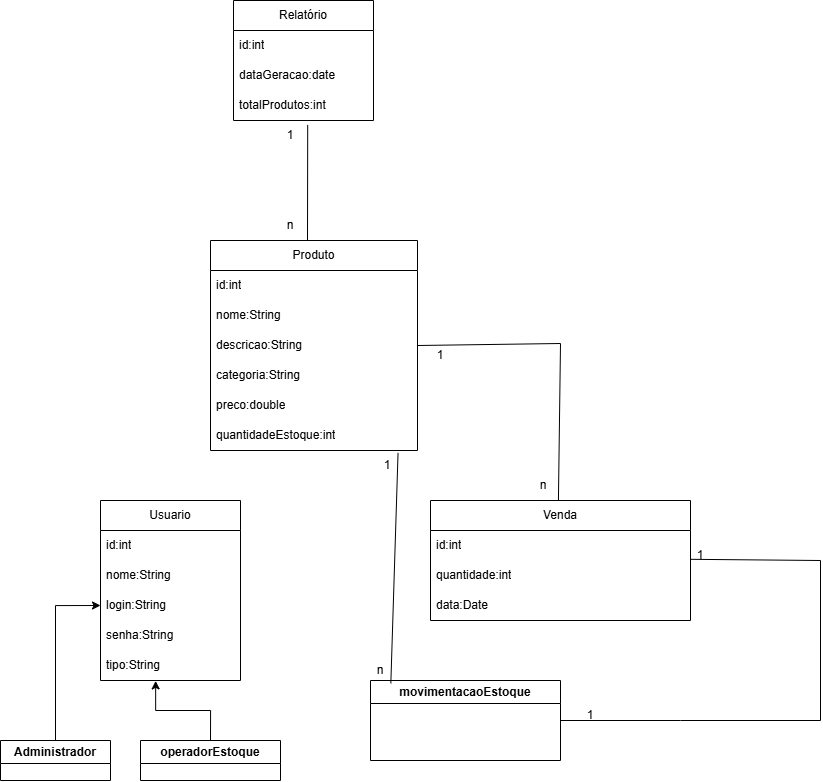

The diagram above was exported from draw.io. Its source (the exported page's mxGraphModel, read from the mxfile embedded in the PNG):
<mxGraphModel dx="1603" dy="2086" grid="1" gridSize="10" guides="1" tooltips="1" connect="1" arrows="1" fold="1" page="1" pageScale="1" pageWidth="827" pageHeight="1169" math="0" shadow="0">
  <root>
    <mxCell id="0" />
    <mxCell id="1" parent="0" />
    <mxCell id="yhzV-PIIUVMMIrQfK4UM-13" parent="1" style="swimlane;fontStyle=0;childLayout=stackLayout;horizontal=1;startSize=30;horizontalStack=0;resizeParent=1;resizeParentMax=0;resizeLast=0;collapsible=1;marginBottom=0;whiteSpace=wrap;html=1;" value="Relatório" vertex="1">
      <mxGeometry height="120" width="140" x="343" y="-70" as="geometry" />
    </mxCell>
    <mxCell id="yhzV-PIIUVMMIrQfK4UM-14" parent="yhzV-PIIUVMMIrQfK4UM-13" style="text;strokeColor=none;fillColor=none;align=left;verticalAlign=middle;spacingLeft=4;spacingRight=4;overflow=hidden;points=[[0,0.5],[1,0.5]];portConstraint=eastwest;rotatable=0;whiteSpace=wrap;html=1;" value="id:int" vertex="1">
      <mxGeometry height="30" width="140" y="30" as="geometry" />
    </mxCell>
    <mxCell id="yhzV-PIIUVMMIrQfK4UM-15" parent="yhzV-PIIUVMMIrQfK4UM-13" style="text;strokeColor=none;fillColor=none;align=left;verticalAlign=middle;spacingLeft=4;spacingRight=4;overflow=hidden;points=[[0,0.5],[1,0.5]];portConstraint=eastwest;rotatable=0;whiteSpace=wrap;html=1;" value="dataGeracao:date" vertex="1">
      <mxGeometry height="30" width="140" y="60" as="geometry" />
    </mxCell>
    <mxCell id="yhzV-PIIUVMMIrQfK4UM-16" parent="yhzV-PIIUVMMIrQfK4UM-13" style="text;strokeColor=none;fillColor=none;align=left;verticalAlign=middle;spacingLeft=4;spacingRight=4;overflow=hidden;points=[[0,0.5],[1,0.5]];portConstraint=eastwest;rotatable=0;whiteSpace=wrap;html=1;" value="totalProdutos:int" vertex="1">
      <mxGeometry height="30" width="140" y="90" as="geometry" />
    </mxCell>
    <mxCell id="yhzV-PIIUVMMIrQfK4UM-17" parent="1" style="swimlane;fontStyle=0;childLayout=stackLayout;horizontal=1;startSize=30;horizontalStack=0;resizeParent=1;resizeParentMax=0;resizeLast=0;collapsible=1;marginBottom=0;whiteSpace=wrap;html=1;" value="Produto" vertex="1">
      <mxGeometry height="210" width="207" x="320" y="170" as="geometry" />
    </mxCell>
    <mxCell id="yhzV-PIIUVMMIrQfK4UM-18" parent="yhzV-PIIUVMMIrQfK4UM-17" style="text;strokeColor=none;fillColor=none;align=left;verticalAlign=middle;spacingLeft=4;spacingRight=4;overflow=hidden;points=[[0,0.5],[1,0.5]];portConstraint=eastwest;rotatable=0;whiteSpace=wrap;html=1;" value="id:int" vertex="1">
      <mxGeometry height="30" width="207" y="30" as="geometry" />
    </mxCell>
    <mxCell id="yhzV-PIIUVMMIrQfK4UM-19" parent="yhzV-PIIUVMMIrQfK4UM-17" style="text;strokeColor=none;fillColor=none;align=left;verticalAlign=middle;spacingLeft=4;spacingRight=4;overflow=hidden;points=[[0,0.5],[1,0.5]];portConstraint=eastwest;rotatable=0;whiteSpace=wrap;html=1;" value="nome:String" vertex="1">
      <mxGeometry height="30" width="207" y="60" as="geometry" />
    </mxCell>
    <mxCell id="yhzV-PIIUVMMIrQfK4UM-20" parent="yhzV-PIIUVMMIrQfK4UM-17" style="text;strokeColor=none;fillColor=none;align=left;verticalAlign=middle;spacingLeft=4;spacingRight=4;overflow=hidden;points=[[0,0.5],[1,0.5]];portConstraint=eastwest;rotatable=0;whiteSpace=wrap;html=1;" value="descricao:String" vertex="1">
      <mxGeometry height="30" width="207" y="90" as="geometry" />
    </mxCell>
    <mxCell id="yhzV-PIIUVMMIrQfK4UM-21" parent="yhzV-PIIUVMMIrQfK4UM-17" style="text;strokeColor=none;fillColor=none;align=left;verticalAlign=middle;spacingLeft=4;spacingRight=4;overflow=hidden;points=[[0,0.5],[1,0.5]];portConstraint=eastwest;rotatable=0;whiteSpace=wrap;html=1;" value="categoria:String" vertex="1">
      <mxGeometry height="30" width="207" y="120" as="geometry" />
    </mxCell>
    <mxCell id="yhzV-PIIUVMMIrQfK4UM-22" parent="yhzV-PIIUVMMIrQfK4UM-17" style="text;strokeColor=none;fillColor=none;align=left;verticalAlign=middle;spacingLeft=4;spacingRight=4;overflow=hidden;points=[[0,0.5],[1,0.5]];portConstraint=eastwest;rotatable=0;whiteSpace=wrap;html=1;" value="preco:double" vertex="1">
      <mxGeometry height="30" width="207" y="150" as="geometry" />
    </mxCell>
    <mxCell id="yhzV-PIIUVMMIrQfK4UM-23" parent="yhzV-PIIUVMMIrQfK4UM-17" style="text;strokeColor=none;fillColor=none;align=left;verticalAlign=middle;spacingLeft=4;spacingRight=4;overflow=hidden;points=[[0,0.5],[1,0.5]];portConstraint=eastwest;rotatable=0;whiteSpace=wrap;html=1;" value="quantidadeEstoque:int" vertex="1">
      <mxGeometry height="30" width="207" y="180" as="geometry" />
    </mxCell>
    <mxCell id="yhzV-PIIUVMMIrQfK4UM-24" parent="1" style="swimlane;fontStyle=0;childLayout=stackLayout;horizontal=1;startSize=30;horizontalStack=0;resizeParent=1;resizeParentMax=0;resizeLast=0;collapsible=1;marginBottom=0;whiteSpace=wrap;html=1;" value="Usuario" vertex="1">
      <mxGeometry height="180" width="140" x="210" y="430" as="geometry" />
    </mxCell>
    <mxCell id="yhzV-PIIUVMMIrQfK4UM-25" parent="yhzV-PIIUVMMIrQfK4UM-24" style="text;strokeColor=none;fillColor=none;align=left;verticalAlign=middle;spacingLeft=4;spacingRight=4;overflow=hidden;points=[[0,0.5],[1,0.5]];portConstraint=eastwest;rotatable=0;whiteSpace=wrap;html=1;" value="id:int" vertex="1">
      <mxGeometry height="30" width="140" y="30" as="geometry" />
    </mxCell>
    <mxCell id="yhzV-PIIUVMMIrQfK4UM-26" parent="yhzV-PIIUVMMIrQfK4UM-24" style="text;strokeColor=none;fillColor=none;align=left;verticalAlign=middle;spacingLeft=4;spacingRight=4;overflow=hidden;points=[[0,0.5],[1,0.5]];portConstraint=eastwest;rotatable=0;whiteSpace=wrap;html=1;" value="nome:String" vertex="1">
      <mxGeometry height="30" width="140" y="60" as="geometry" />
    </mxCell>
    <mxCell id="yhzV-PIIUVMMIrQfK4UM-27" parent="yhzV-PIIUVMMIrQfK4UM-24" style="text;strokeColor=none;fillColor=none;align=left;verticalAlign=middle;spacingLeft=4;spacingRight=4;overflow=hidden;points=[[0,0.5],[1,0.5]];portConstraint=eastwest;rotatable=0;whiteSpace=wrap;html=1;" value="login:String" vertex="1">
      <mxGeometry height="30" width="140" y="90" as="geometry" />
    </mxCell>
    <mxCell id="yhzV-PIIUVMMIrQfK4UM-28" parent="yhzV-PIIUVMMIrQfK4UM-24" style="text;strokeColor=none;fillColor=none;align=left;verticalAlign=middle;spacingLeft=4;spacingRight=4;overflow=hidden;points=[[0,0.5],[1,0.5]];portConstraint=eastwest;rotatable=0;whiteSpace=wrap;html=1;" value="senha:String" vertex="1">
      <mxGeometry height="30" width="140" y="120" as="geometry" />
    </mxCell>
    <mxCell id="yhzV-PIIUVMMIrQfK4UM-29" parent="yhzV-PIIUVMMIrQfK4UM-24" style="text;strokeColor=none;fillColor=none;align=left;verticalAlign=middle;spacingLeft=4;spacingRight=4;overflow=hidden;points=[[0,0.5],[1,0.5]];portConstraint=eastwest;rotatable=0;whiteSpace=wrap;html=1;" value="tipo:String" vertex="1">
      <mxGeometry height="30" width="140" y="150" as="geometry" />
    </mxCell>
    <mxCell id="yhzV-PIIUVMMIrQfK4UM-30" parent="1" style="swimlane;fontStyle=0;childLayout=stackLayout;horizontal=1;startSize=30;horizontalStack=0;resizeParent=1;resizeParentMax=0;resizeLast=0;collapsible=1;marginBottom=0;whiteSpace=wrap;html=1;" value="Venda" vertex="1">
      <mxGeometry height="120" width="260" x="540" y="430" as="geometry" />
    </mxCell>
    <mxCell id="yhzV-PIIUVMMIrQfK4UM-31" parent="yhzV-PIIUVMMIrQfK4UM-30" style="text;strokeColor=none;fillColor=none;align=left;verticalAlign=middle;spacingLeft=4;spacingRight=4;overflow=hidden;points=[[0,0.5],[1,0.5]];portConstraint=eastwest;rotatable=0;whiteSpace=wrap;html=1;" value="id:int" vertex="1">
      <mxGeometry height="30" width="260" y="30" as="geometry" />
    </mxCell>
    <mxCell id="yhzV-PIIUVMMIrQfK4UM-32" parent="yhzV-PIIUVMMIrQfK4UM-30" style="text;strokeColor=none;fillColor=none;align=left;verticalAlign=middle;spacingLeft=4;spacingRight=4;overflow=hidden;points=[[0,0.5],[1,0.5]];portConstraint=eastwest;rotatable=0;whiteSpace=wrap;html=1;" value="quantidade:int" vertex="1">
      <mxGeometry height="30" width="260" y="60" as="geometry" />
    </mxCell>
    <mxCell id="yhzV-PIIUVMMIrQfK4UM-33" parent="yhzV-PIIUVMMIrQfK4UM-30" style="text;strokeColor=none;fillColor=none;align=left;verticalAlign=middle;spacingLeft=4;spacingRight=4;overflow=hidden;points=[[0,0.5],[1,0.5]];portConstraint=eastwest;rotatable=0;whiteSpace=wrap;html=1;" value="data:Date" vertex="1">
      <mxGeometry height="30" width="260" y="90" as="geometry" />
    </mxCell>
    <mxCell id="yhzV-PIIUVMMIrQfK4UM-84" edge="1" parent="1" source="yhzV-PIIUVMMIrQfK4UM-47" style="edgeStyle=orthogonalEdgeStyle;rounded=0;orthogonalLoop=1;jettySize=auto;html=1;exitX=0.5;exitY=0;exitDx=0;exitDy=0;entryX=0;entryY=0.5;entryDx=0;entryDy=0;" target="yhzV-PIIUVMMIrQfK4UM-27">
      <mxGeometry relative="1" as="geometry" />
    </mxCell>
    <mxCell id="yhzV-PIIUVMMIrQfK4UM-47" parent="1" style="swimlane;whiteSpace=wrap;html=1;" value="Administrador" vertex="1">
      <mxGeometry height="40" width="110" x="110" y="670" as="geometry" />
    </mxCell>
    <mxCell id="yhzV-PIIUVMMIrQfK4UM-48" parent="1" style="swimlane;whiteSpace=wrap;html=1;" value="operadorEstoque" vertex="1">
      <mxGeometry height="40" width="140" x="250" y="670" as="geometry" />
    </mxCell>
    <mxCell id="yhzV-PIIUVMMIrQfK4UM-49" parent="1" style="swimlane;whiteSpace=wrap;html=1;startSize=23;" value="movimentacaoEstoque" vertex="1">
      <mxGeometry height="80" width="190" x="480" y="610" as="geometry" />
    </mxCell>
    <mxCell id="yhzV-PIIUVMMIrQfK4UM-62" edge="1" parent="1" style="endArrow=none;html=1;rounded=0;entryX=0.53;entryY=1.147;entryDx=0;entryDy=0;entryPerimeter=0;" target="yhzV-PIIUVMMIrQfK4UM-16" value="">
      <mxGeometry height="50" relative="1" width="50" as="geometry">
        <mxPoint x="417" y="170" as="sourcePoint" />
        <mxPoint x="560" y="40" as="targetPoint" />
      </mxGeometry>
    </mxCell>
    <mxCell id="yhzV-PIIUVMMIrQfK4UM-63" parent="1" style="text;html=1;whiteSpace=wrap;strokeColor=none;fillColor=none;align=center;verticalAlign=middle;rounded=0;" value="1" vertex="1">
      <mxGeometry height="30" width="60" x="370" y="50" as="geometry" />
    </mxCell>
    <mxCell id="yhzV-PIIUVMMIrQfK4UM-64" parent="1" style="text;html=1;whiteSpace=wrap;strokeColor=none;fillColor=none;align=center;verticalAlign=middle;rounded=0;" value="n" vertex="1">
      <mxGeometry height="30" width="60" x="370" y="140" as="geometry" />
    </mxCell>
    <mxCell id="yhzV-PIIUVMMIrQfK4UM-65" edge="1" parent="1" source="yhzV-PIIUVMMIrQfK4UM-49" style="endArrow=none;html=1;rounded=0;exitX=0.107;exitY=0.035;exitDx=0;exitDy=0;exitPerimeter=0;entryX=0.906;entryY=1.08;entryDx=0;entryDy=0;entryPerimeter=0;" target="yhzV-PIIUVMMIrQfK4UM-23" value="">
      <mxGeometry height="50" relative="1" width="50" as="geometry">
        <mxPoint x="570" y="510" as="sourcePoint" />
        <mxPoint x="620" y="460" as="targetPoint" />
      </mxGeometry>
    </mxCell>
    <mxCell id="yhzV-PIIUVMMIrQfK4UM-66" parent="1" style="text;html=1;whiteSpace=wrap;strokeColor=none;fillColor=none;align=center;verticalAlign=middle;rounded=0;" value="n" vertex="1">
      <mxGeometry height="30" width="60" x="460" y="585" as="geometry" />
    </mxCell>
    <mxCell id="yhzV-PIIUVMMIrQfK4UM-70" parent="1" style="text;html=1;whiteSpace=wrap;strokeColor=none;fillColor=none;align=center;verticalAlign=middle;rounded=0;" value="1" vertex="1">
      <mxGeometry height="30" width="60" x="467" y="380" as="geometry" />
    </mxCell>
    <mxCell id="yhzV-PIIUVMMIrQfK4UM-71" edge="1" parent="1" style="endArrow=none;html=1;rounded=0;exitX=0.442;exitY=0.017;exitDx=0;exitDy=0;exitPerimeter=0;entryX=1;entryY=0.5;entryDx=0;entryDy=0;" target="yhzV-PIIUVMMIrQfK4UM-20" value="">
      <mxGeometry height="50" relative="1" width="50" as="geometry">
        <Array as="points">
          <mxPoint x="670" y="273" />
        </Array>
        <mxPoint x="667.9200000000001" y="429.99999999999994" as="sourcePoint" />
        <mxPoint x="540" y="272.96" as="targetPoint" />
      </mxGeometry>
    </mxCell>
    <mxCell id="yhzV-PIIUVMMIrQfK4UM-75" parent="1" style="text;html=1;whiteSpace=wrap;strokeColor=none;fillColor=none;align=center;verticalAlign=middle;rounded=0;" value="n" vertex="1">
      <mxGeometry height="30" width="60" x="623" y="400" as="geometry" />
    </mxCell>
    <mxCell id="yhzV-PIIUVMMIrQfK4UM-81" parent="1" style="text;html=1;whiteSpace=wrap;strokeColor=none;fillColor=none;align=center;verticalAlign=middle;rounded=0;" value="1" vertex="1">
      <mxGeometry height="30" width="60" x="520" y="270" as="geometry" />
    </mxCell>
    <mxCell id="yhzV-PIIUVMMIrQfK4UM-85" edge="1" parent="1" source="yhzV-PIIUVMMIrQfK4UM-48" style="edgeStyle=orthogonalEdgeStyle;rounded=0;orthogonalLoop=1;jettySize=auto;html=1;exitX=0.5;exitY=0;exitDx=0;exitDy=0;entryX=0.394;entryY=1.013;entryDx=0;entryDy=0;entryPerimeter=0;" target="yhzV-PIIUVMMIrQfK4UM-29">
      <mxGeometry relative="1" as="geometry" />
    </mxCell>
    <mxCell id="yhzV-PIIUVMMIrQfK4UM-86" edge="1" parent="1" source="yhzV-PIIUVMMIrQfK4UM-49" style="endArrow=none;html=1;rounded=0;exitX=1;exitY=0.5;exitDx=0;exitDy=0;entryX=0.998;entryY=-0.04;entryDx=0;entryDy=0;entryPerimeter=0;" target="yhzV-PIIUVMMIrQfK4UM-32" value="">
      <mxGeometry height="50" relative="1" width="50" as="geometry">
        <Array as="points">
          <mxPoint x="790" y="650" />
          <mxPoint x="930" y="650" />
          <mxPoint x="930" y="490" />
        </Array>
        <mxPoint x="540" y="630" as="sourcePoint" />
        <mxPoint x="1010" y="650" as="targetPoint" />
      </mxGeometry>
    </mxCell>
    <mxCell id="yhzV-PIIUVMMIrQfK4UM-87" parent="1" style="text;html=1;whiteSpace=wrap;strokeColor=none;fillColor=none;align=center;verticalAlign=middle;rounded=0;" value="1" vertex="1">
      <mxGeometry height="30" width="60" x="670" y="630" as="geometry" />
    </mxCell>
    <mxCell id="yhzV-PIIUVMMIrQfK4UM-88" parent="1" style="text;html=1;whiteSpace=wrap;strokeColor=none;fillColor=none;align=center;verticalAlign=middle;rounded=0;" value="1" vertex="1">
      <mxGeometry height="30" width="60" x="780" y="470" as="geometry" />
    </mxCell>
  </root>
</mxGraphModel>